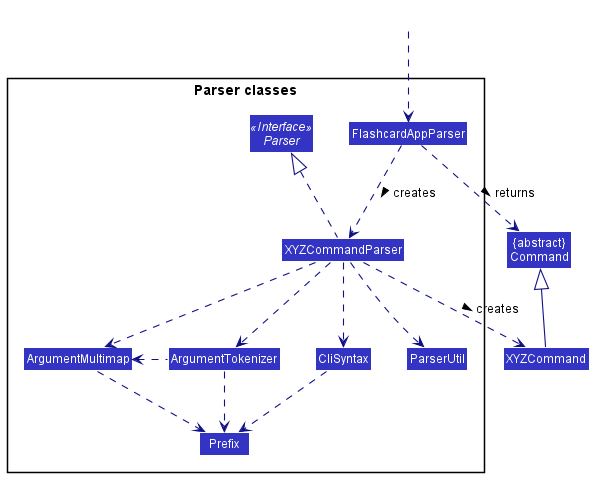

The diagram above was rendered by PlantUML. Its source (embedded in the PNG):
@startuml
!include style.puml
skinparam arrowThickness 1.1
skinparam arrowColor LOGIC_COLOR_T4
skinparam classBackgroundColor LOGIC_COLOR

Class "{abstract}\nCommand" as Command
Class XYZCommand

package "Parser classes"{
Interface Parser <<Interface>>
Class FlashcardAppParser
Class XYZCommandParser
Class CliSyntax
Class ParserUtil
Class ArgumentMultimap
Class ArgumentTokenizer
Class Prefix
}

Class HiddenOutside #FFFFFF
HiddenOutside ..> FlashcardAppParser

FlashcardAppParser .down.> XYZCommandParser: creates >

XYZCommandParser ..> XYZCommand : creates >
FlashcardAppParser ..> Command : returns >
XYZCommandParser .up.|> Parser
XYZCommandParser ..> ArgumentMultimap
ArgumentMultimap ..> Prefix
XYZCommandParser ..> ArgumentTokenizer
ArgumentTokenizer .left.> ArgumentMultimap
XYZCommandParser ..> CliSyntax
CliSyntax ..> Prefix
XYZCommandParser ..> ParserUtil
ArgumentTokenizer .down.> Prefix
XYZCommand -up-|> Command
@enduml